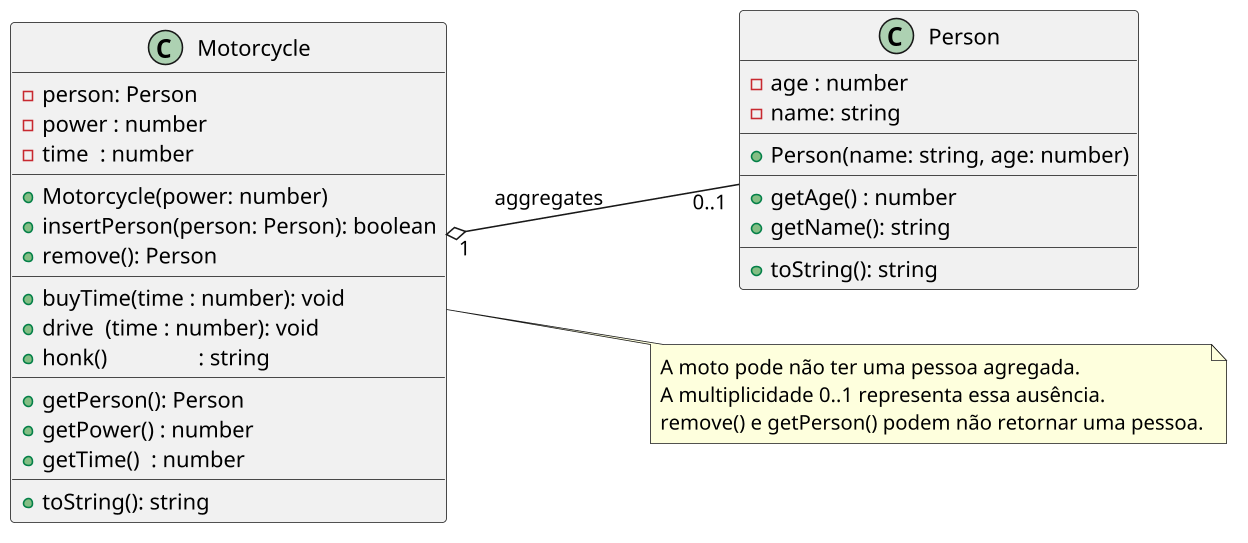

The diagram above was rendered by PlantUML. Its source (embedded in the PNG):
@startuml

skinparam defaultFontName "Source Code Pro"
skinparam dpi 150
left to right direction

class Motorcycle {
  - person: Person
  - power : number
  - time  : number
  __
  + Motorcycle(power: number)
  + insertPerson(person: Person): boolean
  + remove(): Person
  __
  + buyTime(time : number): void
  + drive  (time : number): void
  + honk()                : string
  __
  + getPerson(): Person
  + getPower() : number
  + getTime()  : number
  __
  + toString(): string
}
  
class Person {
  - age : number
  - name: string
  __
  + Person(name: string, age: number)
  __
  + getAge() : number
  + getName(): string
  __
  + toString(): string
}

Motorcycle "1" o-- "0..1" Person : aggregates

note right of Motorcycle
  A moto pode não ter uma pessoa agregada.
  A multiplicidade 0..1 representa essa ausência.
  remove() e getPerson() podem não retornar uma pessoa.
end note
@enduml